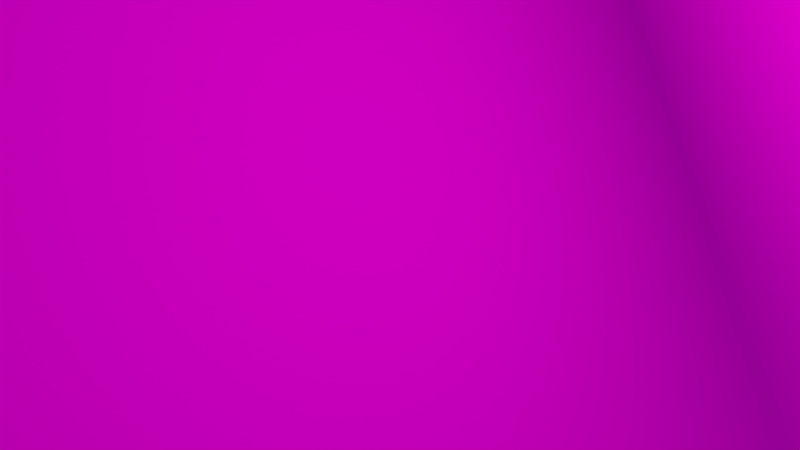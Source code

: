 # Source: scene1.blend  (saved by Blender 2.72.0; exported with 4.5.12 LTS)
import bpy
from mathutils import Matrix  # noqa: F401  (used for matrix-valued properties, if any)

bpy.ops.wm.read_factory_settings(use_empty=True)
scene = bpy.context.scene
scene.name = 'Scene'

# ---- collections
col_collection_1 = bpy.data.collections.new('Collection 1'); scene.collection.children.link(col_collection_1)
col_rocketcomplete = bpy.data.collections.new('RocketComplete')  # instanced only; not linked into the scene
col_fireparticle = bpy.data.collections.new('FireParticle')  # instanced only; not linked into the scene
col_earth = bpy.data.collections.new('Earth')  # instanced only; not linked into the scene

# ---- images (referenced by path relative to the original .blend; pixels are not part of the script)
import os
ASSET_DIR = os.environ.get("B2B_ASSET_DIR", "")  # directory of the original .blend (textures are referenced by path, not embedded)
HERE = os.path.dirname(os.path.abspath(__file__))  # packed textures are extracted next to this script under _unpacked/

def load_image(name, relpath, width, height, colorspace="sRGB"):
    """Load a texture the original file referenced (path relative to the .blend, or extracted next to this script)."""
    p = next((c for c in (os.path.join(HERE, relpath), os.path.join(ASSET_DIR, relpath)) if relpath and os.path.exists(c)), "")
    if p:
        img = bpy.data.images.load(p, check_existing=True)
        img.name = name
    else:  # same state as the original file: an image datablock whose file is absent (Cycles renders it pink)
        img = bpy.data.images.new(name, width, height)
        img.source = "FILE"
        img.filepath = "//" + (relpath or name)
    img.colorspace_settings.name = colorspace
    return img
img_0001_jpg_001 = load_image('0001.jpg.001', '0001.jpg', 1024, 1024, 'sRGB')
img_space_tga_jpg = load_image('Space.tga.jpg', 'Space.tga.jpg', 1024, 1024, 'sRGB')

# ---- materials (node trees are filled in below, after node groups)
mat_material_002 = bpy.data.materials.new('Material.002')
mat_material_002.alpha_threshold = 0.0
mat_material_002.roughness = 0.5
mat_material_001 = bpy.data.materials.new('Material.001')
mat_material_001.alpha_threshold = 0.0
mat_material_001.roughness = 0.5
mat_material = bpy.data.materials.new('Material')
mat_material.alpha_threshold = 0.0
mat_material.roughness = 0.5

# ---- material node trees
mat_material_002.use_nodes = True; mat_material_002.node_tree.nodes.clear()
_N = mat_material_002.node_tree.nodes; _L = mat_material_002.node_tree.links
n0 = _N.new('ShaderNodeOutputMaterial'); n0.name = 'Material Output'; n0.location = (300, 300)
n1 = _N.new('ShaderNodeBsdfDiffuse'); n1.name = 'Diffuse BSDF'; n1.location = (10, 300)
n2 = _N.new('ShaderNodeTexImage'); n2.name = 'Image Texture'; n2.location = (-180, 300)
n2.width = 140
n2.image = img_0001_jpg_001
_L.new(n1.outputs[0], n0.inputs[0])
_L.new(n2.outputs[0], n1.inputs[0])
n0.is_active_output = True
mat_material_001.use_nodes = True; mat_material_001.node_tree.nodes.clear()
_N = mat_material_001.node_tree.nodes; _L = mat_material_001.node_tree.links
n0 = _N.new('ShaderNodeOutputMaterial'); n0.name = 'Material Output'; n0.location = (300, 300)
n1 = _N.new('ShaderNodeEmission'); n1.name = 'Emission'; n1.location = (110, 300)
n1.inputs[0].default_value = (0.8, 0.781, 0.6079, 1.0)
n1.inputs[1].default_value = 9.4
_L.new(n1.outputs[0], n0.inputs[0])
n0.is_active_output = True
mat_material.use_nodes = True; mat_material.node_tree.nodes.clear()
_N = mat_material.node_tree.nodes; _L = mat_material.node_tree.links
n0 = _N.new('ShaderNodeOutputMaterial'); n0.name = 'Material Output'; n0.location = (300, 300)
n1 = _N.new('ShaderNodeEmission'); n1.name = 'Emission'; n1.location = (110, 300)
n1.inputs[0].default_value = (0.8, 0.7023, 0.5519, 1.0)
n1.inputs[1].default_value = 510.1
_L.new(n1.outputs[0], n0.inputs[0])
n0.is_active_output = True

# ---- world
world_world = bpy.data.worlds.new('World'); scene.world = world_world
world_world.use_nodes = True; world_world.node_tree.nodes.clear()
_N = world_world.node_tree.nodes; _L = world_world.node_tree.links
n0 = _N.new('ShaderNodeOutputWorld'); n0.name = 'World Output'; n0.location = (300, 300)
n1 = _N.new('ShaderNodeBackground'); n1.name = 'Background'; n1.location = (10, 300)
n1.inputs[1].default_value = 0.3
n2 = _N.new('ShaderNodeTexEnvironment'); n2.name = 'Environment Texture'; n2.location = (-188, 300)
n2.width = 148
n2.image = img_space_tga_jpg
_L.new(n1.outputs[0], n0.inputs[0])
_L.new(n2.outputs[0], n1.inputs[0])
n0.is_active_output = True
world_world.color = (0.05088, 0.05088, 0.05088)
world_world.use_sun_shadow = False
world_world.sun_shadow_jitter_overblur = 0.0
world_world.cycles.sampling_method = 'MANUAL'
world_world.cycles.sample_map_resolution = 256

# ---- cameras
cam_camera = bpy.data.cameras.new('Camera')
cam_camera.clip_end = 300.0
cam_camera.lens = 35.0
cam_camera.sensor_width = 32.0
cam_camera.sensor_height = 18.0
cam_camera.ortho_scale = 7.314
cam_camera.dof.focus_distance = 0.0

# ---- meshes
me_plane_003 = bpy.data.meshes.new('Plane.003')
me_plane_003.from_pydata([(-1.0, -1.0, 0.0), (1.0, -1.0, 0.0), (-1.0, 1.0, 0.0), (1.0, 1.0, 0.0)], [], [(0, 1, 3, 2)])
_uv = me_plane_003.uv_layers.new(name='UVMap')
_uv.uv.foreach_set('vector', [2.299, 2.299, -1.299, 2.299, -1.299, -1.299, 2.299, -1.299])
me_plane_003.materials.append(mat_material_002)
me_plane_003.use_remesh_preserve_volume = False
me_plane_003.use_remesh_preserve_attributes = False
me_plane_003.use_mirror_vertex_groups = False
me_plane_003.update()
me_plane_001 = bpy.data.meshes.new('Plane.001')
me_plane_001.from_pydata([(-1.0, -1.0, 0.0), (1.0, -1.0, 0.0), (-1.0, 1.0, 0.0), (1.0, 1.0, 0.0)], [], [(0, 1, 3, 2)])
me_plane_001.materials.append(mat_material_001)
me_plane_001.use_remesh_preserve_volume = False
me_plane_001.use_remesh_preserve_attributes = False
me_plane_001.use_mirror_vertex_groups = False
me_plane_001.update()
me_plane_002 = bpy.data.meshes.new('Plane.002')
me_plane_002.from_pydata([(-1.0, -1.0, 0.0), (1.0, -1.0, 0.0), (-1.0, 1.0, 0.0), (1.0, 1.0, 0.0)], [], [(0, 1, 3, 2)])
me_plane_002.materials.append(mat_material_001)
me_plane_002.use_remesh_preserve_volume = False
me_plane_002.use_remesh_preserve_attributes = False
me_plane_002.use_mirror_vertex_groups = False
me_plane_002.update()
me_plane = bpy.data.meshes.new('Plane')
me_plane.from_pydata([(-1.0, -1.0, 0.0), (1.0, -1.0, 0.0), (-1.0, 1.0, 0.0), (1.0, 1.0, 0.0)], [], [(0, 1, 3, 2)])
me_plane.materials.append(mat_material)
me_plane.use_remesh_preserve_volume = False
me_plane.use_remesh_preserve_attributes = False
me_plane.use_mirror_vertex_groups = False
me_plane.update()

# ---- objects
ob_stars = bpy.data.objects.new('stars', me_plane_003)
ob_rocketcomplete = bpy.data.objects.new('RocketComplete', None)
ob_plane_001 = bpy.data.objects.new('Plane.001', me_plane_001)
ob_plane = bpy.data.objects.new('Plane', me_plane_002)
ob_fireparticle = bpy.data.objects.new('FireParticle', None)
ob_sun = bpy.data.objects.new('sun', me_plane)
ob_earth = bpy.data.objects.new('Earth', None)
ob_camera = bpy.data.objects.new('Camera', cam_camera)

# ---- transforms, parenting, visibility, modifiers, constraints
ob_stars.location = (-81.45, -116.7, -46.58)
ob_stars.rotation_euler = (-2.0, 3.108, -0.4143)
ob_stars.scale = (108.9, 54.37, 8.641)
ob_stars.lineart.crease_threshold = 0.0
ob_rocketcomplete.location = (1.537, -19.62, 7.411)
ob_rocketcomplete.rotation_euler = (-1.026, 0.0, 0.1396)
ob_rocketcomplete.scale = (0.2698, 0.2698, 0.2698)
ob_rocketcomplete.empty_image_offset = (0.0, 0.0)
ob_rocketcomplete.show_instancer_for_render = False
ob_rocketcomplete.instance_type = 'COLLECTION'
ob_rocketcomplete.lineart.crease_threshold = 0.0
ob_plane_001.parent = ob_rocketcomplete
ob_plane_001.matrix_parent_inverse = Matrix(((3.671, 0.5159, 4.47e-08, 4.479), (-0.2674, 1.903, -3.17, 61.23), (-0.4412, 3.139, 1.922, -26.97), (0.0, 0.0, 0.0, 1.0)))
ob_plane_001.location = (-1.605, -6.511, 31.36)
ob_plane_001.rotation_euler = (0.451, -0.0, 0.0)
ob_plane_001.scale = (1.239, 1.239, 1.239)
ob_plane_001.lineart.crease_threshold = 0.0
ob_plane.parent = ob_rocketcomplete
ob_plane.matrix_parent_inverse = Matrix(((3.671, 0.5159, 4.47e-08, 4.479), (-0.2674, 1.903, -3.17, 61.23), (-0.4412, 3.139, 1.922, -26.97), (0.0, 0.0, 0.0, 1.0)))
ob_plane.location = (8.305, 0.4631, 19.95)
ob_plane.rotation_euler = (0.0, -1.379, 0.0)
ob_plane.scale = (1.239, 1.239, 1.239)
ob_plane.lineart.crease_threshold = 0.0
ob_fireparticle.parent = ob_rocketcomplete
ob_fireparticle.matrix_parent_inverse = Matrix(((3.671, 0.5159, 4.47e-08, 4.479), (-0.2674, 1.903, -3.17, 61.23), (-0.4412, 3.139, 1.922, -26.97), (0.0, 0.0, 0.0, 1.0)))
ob_fireparticle.location = (-0.8357, -2.727, 17.76)
ob_fireparticle.rotation_euler = (2.113, 0.0, 0.1396)
ob_fireparticle.scale = (0.703, 0.703, 0.703)
ob_fireparticle.empty_image_offset = (0.0, 0.0)
ob_fireparticle.show_instancer_for_render = False
ob_fireparticle.instance_type = 'COLLECTION'
ob_fireparticle.lineart.crease_threshold = 0.0
ob_sun.location = (-101.3, -14.69, 41.91)
ob_sun.rotation_euler = (1.172, 2.03, 1.131)
ob_sun.scale = (6.183, 6.183, 6.183)
ob_sun.lineart.crease_threshold = 0.0
ob_earth.location = (-12.76, -69.56, -19.73)
ob_earth.rotation_euler = (-0.1723, -1.164e-10, 9.415)
ob_earth.scale = (5.162, 5.162, 5.162)
ob_earth.empty_image_offset = (0.0, 0.0)
ob_earth.show_instancer_for_render = False
ob_earth.instance_type = 'COLLECTION'
ob_earth.lineart.crease_threshold = 0.0
ob_camera.location = (3.124, 10.62, 25.3)
ob_camera.rotation_euler = (1.158, 0.0, 2.659)
ob_camera.lock_rotations_4d = False
ob_camera.empty_display_type = 'ARROWS'
ob_camera.color = (0.0, 0.0, 0.0, 0.0)
ob_camera.display_type = 'WIRE'
ob_camera.lineart.crease_threshold = 0.0
ob_rocketcomplete.instance_collection = col_rocketcomplete
ob_fireparticle.instance_collection = col_fireparticle
ob_earth.instance_collection = col_earth

# ---- collection membership
col_collection_1.objects.link(ob_stars)
col_collection_1.objects.link(ob_rocketcomplete)
col_collection_1.objects.link(ob_plane_001)
col_collection_1.objects.link(ob_plane)
col_collection_1.objects.link(ob_fireparticle)
col_collection_1.objects.link(ob_sun)
col_collection_1.objects.link(ob_earth)
col_collection_1.objects.link(ob_camera)

# ---- scene / render settings (as saved in the file)
scene.camera = ob_camera
scene.frame_start = 0; scene.frame_end = 300; scene.frame_set(0)
scene.render.engine = 'CYCLES'
scene.render.resolution_x = 1280
scene.render.resolution_y = 720
scene.render.fps = 30
scene.render.dither_intensity = 0.0
scene.cycles.use_denoising = False
scene.cycles.samples = 20
scene.cycles.sampling_pattern = 'TABULATED_SOBOL'
scene.cycles.light_sampling_threshold = 0.0
scene.cycles.use_adaptive_sampling = False
scene.cycles.use_light_tree = False
scene.cycles.blur_glossy = 0.0
scene.cycles.pixel_filter_type = 'GAUSSIAN'
scene.cycles.sample_clamp_indirect = 0.0
scene.view_settings.view_transform = 'Standard'
bpy.context.view_layer.update()
